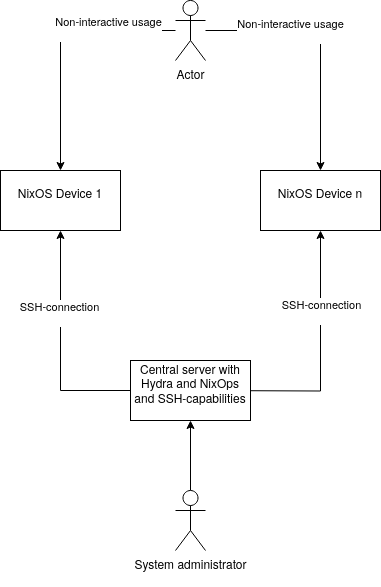

The diagram above was exported from draw.io. Its source (the exported page's mxGraphModel, read from the mxfile embedded in the PNG):
<mxGraphModel dx="1434" dy="725" grid="1" gridSize="10" guides="1" tooltips="1" connect="1" arrows="1" fold="1" page="1" pageScale="1" pageWidth="850" pageHeight="1100" math="0" shadow="0">
  <root>
    <mxCell id="0" />
    <mxCell id="1" parent="0" />
    <mxCell id="RhNyrOZEVb0l5K0islib-1" value="&lt;div&gt;NixOS Device 1&lt;/div&gt;&lt;div&gt;&lt;br&gt;&lt;/div&gt;" style="rounded=0;whiteSpace=wrap;html=1;" vertex="1" parent="1">
      <mxGeometry x="230" y="180" width="120" height="60" as="geometry" />
    </mxCell>
    <mxCell id="RhNyrOZEVb0l5K0islib-4" style="edgeStyle=orthogonalEdgeStyle;rounded=0;orthogonalLoop=1;jettySize=auto;html=1;entryX=0.5;entryY=1;entryDx=0;entryDy=0;" edge="1" parent="1" source="RhNyrOZEVb0l5K0islib-2" target="RhNyrOZEVb0l5K0islib-1">
      <mxGeometry relative="1" as="geometry" />
    </mxCell>
    <mxCell id="RhNyrOZEVb0l5K0islib-5" value="&lt;div&gt;SSH-connection&lt;/div&gt;&lt;div&gt;&lt;br&gt;&lt;/div&gt;" style="edgeLabel;html=1;align=center;verticalAlign=middle;resizable=0;points=[];" vertex="1" connectable="0" parent="RhNyrOZEVb0l5K0islib-4">
      <mxGeometry x="0.2857" y="2" relative="1" as="geometry">
        <mxPoint as="offset" />
      </mxGeometry>
    </mxCell>
    <mxCell id="RhNyrOZEVb0l5K0islib-7" style="edgeStyle=orthogonalEdgeStyle;rounded=0;orthogonalLoop=1;jettySize=auto;html=1;entryX=0.5;entryY=1;entryDx=0;entryDy=0;" edge="1" parent="1" target="RhNyrOZEVb0l5K0islib-6">
      <mxGeometry relative="1" as="geometry">
        <mxPoint x="430" y="400" as="sourcePoint" />
        <mxPoint x="530" y="220" as="targetPoint" />
      </mxGeometry>
    </mxCell>
    <mxCell id="RhNyrOZEVb0l5K0islib-16" value="&lt;div&gt;SSH-connection&lt;/div&gt;&lt;div&gt;&lt;br&gt;&lt;/div&gt;" style="edgeLabel;html=1;align=center;verticalAlign=middle;resizable=0;points=[];" vertex="1" connectable="0" parent="RhNyrOZEVb0l5K0islib-7">
      <mxGeometry x="0.5294" y="-1" relative="1" as="geometry">
        <mxPoint x="-1" y="14" as="offset" />
      </mxGeometry>
    </mxCell>
    <mxCell id="RhNyrOZEVb0l5K0islib-2" value="&lt;div&gt;Central server with Hydra and NixOps and SSH-capabilities&lt;/div&gt;&lt;div&gt;&lt;br&gt;&lt;/div&gt;" style="rounded=0;whiteSpace=wrap;html=1;" vertex="1" parent="1">
      <mxGeometry x="360" y="370" width="120" height="60" as="geometry" />
    </mxCell>
    <mxCell id="RhNyrOZEVb0l5K0islib-14" style="edgeStyle=orthogonalEdgeStyle;rounded=0;orthogonalLoop=1;jettySize=auto;html=1;entryX=0.5;entryY=1;entryDx=0;entryDy=0;" edge="1" parent="1" source="RhNyrOZEVb0l5K0islib-3" target="RhNyrOZEVb0l5K0islib-2">
      <mxGeometry relative="1" as="geometry" />
    </mxCell>
    <mxCell id="RhNyrOZEVb0l5K0islib-3" value="&lt;div&gt;System administrator&lt;/div&gt;&lt;div&gt;&lt;br&gt;&lt;/div&gt;" style="shape=umlActor;verticalLabelPosition=bottom;verticalAlign=top;html=1;outlineConnect=0;" vertex="1" parent="1">
      <mxGeometry x="405" y="500" width="30" height="60" as="geometry" />
    </mxCell>
    <mxCell id="RhNyrOZEVb0l5K0islib-6" value="&lt;div&gt;NixOS Device n&lt;br&gt;&lt;/div&gt;&lt;div&gt;&lt;br&gt;&lt;/div&gt;" style="rounded=0;whiteSpace=wrap;html=1;" vertex="1" parent="1">
      <mxGeometry x="490" y="180" width="120" height="60" as="geometry" />
    </mxCell>
    <mxCell id="RhNyrOZEVb0l5K0islib-11" style="edgeStyle=orthogonalEdgeStyle;rounded=0;orthogonalLoop=1;jettySize=auto;html=1;" edge="1" parent="1" source="RhNyrOZEVb0l5K0islib-8" target="RhNyrOZEVb0l5K0islib-1">
      <mxGeometry relative="1" as="geometry" />
    </mxCell>
    <mxCell id="RhNyrOZEVb0l5K0islib-13" value="&lt;div&gt;Non-interactive usage&lt;/div&gt;&lt;div&gt;&lt;br&gt;&lt;/div&gt;" style="edgeLabel;html=1;align=center;verticalAlign=middle;resizable=0;points=[];" vertex="1" connectable="0" parent="RhNyrOZEVb0l5K0islib-11">
      <mxGeometry x="-0.4634" y="-3" relative="1" as="geometry">
        <mxPoint as="offset" />
      </mxGeometry>
    </mxCell>
    <mxCell id="RhNyrOZEVb0l5K0islib-12" style="edgeStyle=orthogonalEdgeStyle;rounded=0;orthogonalLoop=1;jettySize=auto;html=1;entryX=0.5;entryY=0;entryDx=0;entryDy=0;" edge="1" parent="1" source="RhNyrOZEVb0l5K0islib-8" target="RhNyrOZEVb0l5K0islib-6">
      <mxGeometry relative="1" as="geometry" />
    </mxCell>
    <mxCell id="RhNyrOZEVb0l5K0islib-15" value="&lt;div&gt;Non-interactive usage&lt;/div&gt;&lt;div&gt;&lt;br&gt;&lt;/div&gt;" style="edgeLabel;html=1;align=center;verticalAlign=middle;resizable=0;points=[];" vertex="1" connectable="0" parent="RhNyrOZEVb0l5K0islib-12">
      <mxGeometry x="-0.3412" y="1" relative="1" as="geometry">
        <mxPoint as="offset" />
      </mxGeometry>
    </mxCell>
    <mxCell id="RhNyrOZEVb0l5K0islib-8" value="Actor" style="shape=umlActor;verticalLabelPosition=bottom;verticalAlign=top;html=1;outlineConnect=0;" vertex="1" parent="1">
      <mxGeometry x="405" y="10" width="30" height="60" as="geometry" />
    </mxCell>
  </root>
</mxGraphModel>